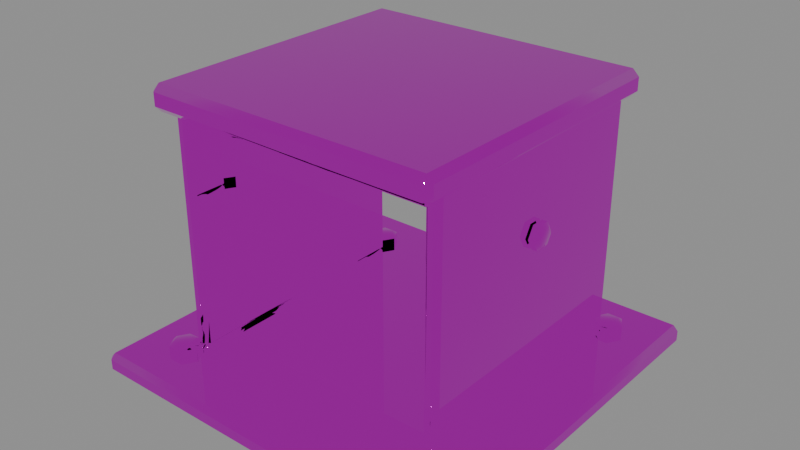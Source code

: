 # Source: post-shoe-bronze.blend  (saved by Blender 5.2.44; exported with 4.5.12 LTS)
import bpy
from mathutils import Matrix  # noqa: F401  (used for matrix-valued properties, if any)

bpy.ops.wm.read_factory_settings(use_empty=True)
scene = bpy.context.scene
scene.name = 'Scene'

# ---- images (referenced by path relative to the original .blend; pixels are not part of the script)
import os
ASSET_DIR = os.environ.get("B2B_ASSET_DIR", "")  # directory of the original .blend (textures are referenced by path, not embedded)
HERE = os.path.dirname(os.path.abspath(__file__))  # packed textures are extracted next to this script under _unpacked/

def load_image(name, relpath, width, height, colorspace="sRGB"):
    """Load a texture the original file referenced (path relative to the .blend, or extracted next to this script)."""
    p = next((c for c in (os.path.join(HERE, relpath), os.path.join(ASSET_DIR, relpath)) if relpath and os.path.exists(c)), "")
    if p:
        img = bpy.data.images.load(p, check_existing=True)
        img.name = name
    else:  # same state as the original file: an image datablock whose file is absent (Cycles renders it pink)
        img = bpy.data.images.new(name, width, height)
        img.source = "FILE"
        img.filepath = "//" + (relpath or name)
    img.colorspace_settings.name = colorspace
    return img
img_trim_places_palette_palette_basecolor = load_image('trim_places_palette_palette_basecolor', 'textures/trim_places_palette_palette_basecolor.png', 1024, 1024, 'sRGB')
img_trim_places_palette_palette_orm = load_image('trim_places_palette_palette_orm', 'textures/trim_places_palette_palette_orm.png', 1024, 1024, 'Non-Color')

# ---- materials (node trees are filled in below, after node groups)
mat_trim___places_palette = bpy.data.materials.new('Trim • places palette')
mat_trim___places_palette.use_backface_culling = True

# ---- material node trees
mat_trim___places_palette.use_nodes = True; mat_trim___places_palette.node_tree.nodes.clear()
_N = mat_trim___places_palette.node_tree.nodes; _L = mat_trim___places_palette.node_tree.links
n0 = _N.new('ShaderNodeBsdfPrincipled'); n0.name = 'Principled BSDF'; n0.location = (-200, 100)
n0.inputs[3].default_value = 1.45
n0.inputs[10].default_value = 0.005
n1 = _N.new('ShaderNodeOutputMaterial'); n1.name = 'Material Output'; n1.location = (200, 100)
n2 = _N.new('ShaderNodeTexImage'); n2.name = 'Image Texture'; n2.location = (-500, 300)
n2.image = img_trim_places_palette_palette_basecolor
n3 = _N.new('ShaderNodeTexImage'); n3.name = 'Image Texture.001'; n3.location = (-700, 0)
n3.image = img_trim_places_palette_palette_orm
n4 = _N.new('ShaderNodeSeparateColor'); n4.name = 'Separate Color'; n4.location = (-400, 0)
_L.new(n0.outputs[0], n1.inputs[0])
_L.new(n2.outputs[0], n0.inputs[0])
_L.new(n3.outputs[0], n4.inputs[0])
_L.new(n4.outputs[1], n0.inputs[2])
_L.new(n4.outputs[2], n0.inputs[1])
n1.is_active_output = True

# ---- meshes
me_post_shoe_bronze_trim___places_palette = bpy.data.meshes.new('post_shoe_bronze_Trim • places palette')
me_post_shoe_bronze_trim___places_palette.from_pydata([(-0.146, -0.146, 0.0), (-0.146, -0.15, 0.004), (-0.15, -0.146, 0.004), (-0.146, -0.15, 0.012), (-0.146, -0.146, 0.016), (-0.15, -0.146, 0.012), (-0.146, 0.146, 0.0), (-0.15, 0.146, 0.004), (-0.146, 0.15, 0.004), (-0.146, 0.146, 0.016), (-0.146, 0.15, 0.012), (-0.15, 0.146, 0.012), (0.146, -0.146, 0.0), (0.15, -0.146, 0.004), (0.146, -0.15, 0.004), (0.146, -0.146, 0.016), (0.146, -0.15, 0.012), (0.15, -0.146, 0.012), (0.146, 0.146, 0.0), (0.146, 0.15, 0.004), (0.15, 0.146, 0.004), (0.146, 0.146, 0.016), (0.15, 0.146, 0.012), (0.146, 0.15, 0.012), (-0.11, -0.11, 0.016), (-0.122, -0.11, 0.016), (-0.116, -0.1204, 0.016), (-0.104, -0.1204, 0.016), (-0.098, -0.11, 0.016), (-0.104, -0.09961, 0.016), (-0.116, -0.09961, 0.016), (-0.122, -0.11, 0.0216), (-0.116, -0.1204, 0.0216), (-0.104, -0.1204, 0.0216), (-0.098, -0.11, 0.0216), (-0.104, -0.09961, 0.0216), (-0.116, -0.09961, 0.0216), (-0.1184, -0.11, 0.024), (-0.1142, -0.1173, 0.024), (-0.1058, -0.1173, 0.024), (-0.1016, -0.11, 0.024), (-0.1058, -0.1027, 0.024), (-0.1142, -0.1027, 0.024), (-0.11, -0.11, 0.024), (0.11, -0.11, 0.016), (0.098, -0.11, 0.016), (0.104, -0.1204, 0.016), (0.116, -0.1204, 0.016), (0.122, -0.11, 0.016), (0.116, -0.09961, 0.016), (0.104, -0.09961, 0.016), (0.098, -0.11, 0.0216), (0.104, -0.1204, 0.0216), (0.116, -0.1204, 0.0216), (0.122, -0.11, 0.0216), (0.116, -0.09961, 0.0216), (0.104, -0.09961, 0.0216), (0.1016, -0.11, 0.024), (0.1058, -0.1173, 0.024), (0.1142, -0.1173, 0.024), (0.1184, -0.11, 0.024), (0.1142, -0.1027, 0.024), (0.1058, -0.1027, 0.024), (0.11, -0.11, 0.024), (-0.11, 0.11, 0.016), (-0.122, 0.11, 0.016), (-0.116, 0.09961, 0.016), (-0.104, 0.09961, 0.016), (-0.098, 0.11, 0.016), (-0.104, 0.1204, 0.016), (-0.116, 0.1204, 0.016), (-0.122, 0.11, 0.0216), (-0.116, 0.09961, 0.0216), (-0.104, 0.09961, 0.0216), (-0.098, 0.11, 0.0216), (-0.104, 0.1204, 0.0216), (-0.116, 0.1204, 0.0216), (-0.1184, 0.11, 0.024), (-0.1142, 0.1027, 0.024), (-0.1058, 0.1027, 0.024), (-0.1016, 0.11, 0.024), (-0.1058, 0.1173, 0.024), (-0.1142, 0.1173, 0.024), (-0.11, 0.11, 0.024), (0.11, 0.11, 0.016), (0.098, 0.11, 0.016), (0.104, 0.09961, 0.016), (0.116, 0.09961, 0.016), (0.122, 0.11, 0.016), (0.116, 0.1204, 0.016), (0.104, 0.1204, 0.016), (0.098, 0.11, 0.0216), (0.104, 0.09961, 0.0216), (0.116, 0.09961, 0.0216), (0.122, 0.11, 0.0216), (0.116, 0.1204, 0.0216), (0.104, 0.1204, 0.0216), (0.1016, 0.11, 0.024), (0.1058, 0.1027, 0.024), (0.1142, 0.1027, 0.024), (0.1184, 0.11, 0.024), (0.1142, 0.1173, 0.024), (0.1058, 0.1173, 0.024), (0.11, 0.11, 0.024), (-0.107, -0.096, 0.015), (-0.107, -0.1, 0.019), (-0.111, -0.096, 0.019), (-0.107, -0.1, 0.201), (-0.107, -0.096, 0.205), (-0.111, -0.096, 0.201), (-0.107, 0.096, 0.015), (-0.111, 0.096, 0.019), (-0.107, 0.1, 0.019), (-0.107, 0.096, 0.205), (-0.107, 0.1, 0.201), (-0.111, 0.096, 0.201), (-0.103, -0.096, 0.015), (-0.099, -0.096, 0.019), (-0.103, -0.1, 0.019), (-0.103, -0.096, 0.205), (-0.103, -0.1, 0.201), (-0.099, -0.096, 0.201), (-0.103, 0.096, 0.015), (-0.103, 0.1, 0.019), (-0.099, 0.096, 0.019), (-0.103, 0.096, 0.205), (-0.099, 0.096, 0.201), (-0.103, 0.1, 0.201), (-0.112, 0.0, 0.14), (-0.112, -0.01, 0.14), (-0.112, -0.005, 0.1487), (-0.112, 0.005, 0.1487), (-0.112, 0.01, 0.14), (-0.112, 0.005, 0.1313), (-0.112, -0.005, 0.1313), (-0.1162, -0.01, 0.14), (-0.1162, -0.005, 0.1487), (-0.1162, 0.005, 0.1487), (-0.1162, 0.01, 0.14), (-0.1162, 0.005, 0.1313), (-0.1162, -0.005, 0.1313), (-0.118, -0.007, 0.14), (-0.118, -0.0035, 0.1461), (-0.118, 0.0035, 0.1461), (-0.118, 0.007, 0.14), (-0.118, 0.0035, 0.1339), (-0.118, -0.0035, 0.1339), (-0.118, 0.0, 0.14), (0.103, -0.096, 0.015), (0.103, -0.1, 0.019), (0.099, -0.096, 0.019), (0.103, -0.1, 0.201), (0.103, -0.096, 0.205), (0.099, -0.096, 0.201), (0.103, 0.096, 0.015), (0.099, 0.096, 0.019), (0.103, 0.1, 0.019), (0.103, 0.096, 0.205), (0.103, 0.1, 0.201), (0.099, 0.096, 0.201), (0.107, -0.096, 0.015), (0.111, -0.096, 0.019), (0.107, -0.1, 0.019), (0.107, -0.096, 0.205), (0.107, -0.1, 0.201), (0.111, -0.096, 0.201), (0.107, 0.096, 0.015), (0.107, 0.1, 0.019), (0.111, 0.096, 0.019), (0.107, 0.096, 0.205), (0.111, 0.096, 0.201), (0.107, 0.1, 0.201), (0.112, 0.0, 0.14), (0.112, 0.01, 0.14), (0.112, 0.005, 0.1487), (0.112, -0.005, 0.1487), (0.112, -0.01, 0.14), (0.112, -0.005, 0.1313), (0.112, 0.005, 0.1313), (0.1162, 0.01, 0.14), (0.1162, 0.005, 0.1487), (0.1162, -0.005, 0.1487), (0.1162, -0.01, 0.14), (0.1162, -0.005, 0.1313), (0.1162, 0.005, 0.1313), (0.118, 0.007, 0.14), (0.118, 0.0035, 0.1461), (0.118, -0.0035, 0.1461), (0.118, -0.007, 0.14), (0.118, -0.0035, 0.1339), (0.118, 0.0035, 0.1339), (0.118, 0.0, 0.14), (-0.11, -0.11, 0.2), (-0.11, -0.115, 0.205), (-0.115, -0.11, 0.205), (-0.11, -0.115, 0.215), (-0.11, -0.11, 0.22), (-0.115, -0.11, 0.215), (-0.11, 0.11, 0.2), (-0.115, 0.11, 0.205), (-0.11, 0.115, 0.205), (-0.11, 0.11, 0.22), (-0.11, 0.115, 0.215), (-0.115, 0.11, 0.215), (0.11, -0.11, 0.2), (0.115, -0.11, 0.205), (0.11, -0.115, 0.205), (0.11, -0.11, 0.22), (0.11, -0.115, 0.215), (0.115, -0.11, 0.215), (0.11, 0.11, 0.2), (0.11, 0.115, 0.205), (0.115, 0.11, 0.205), (0.11, 0.11, 0.22), (0.115, 0.11, 0.215), (0.11, 0.115, 0.215)], [], [(0, 1, 2), (3, 4, 5), (6, 7, 8), (9, 10, 11), (12, 13, 14), (15, 16, 17), (18, 19, 20), (21, 22, 23), (6, 2, 7), (1, 5, 2), (4, 11, 5), (10, 7, 11), (18, 8, 19), (9, 23, 10), (22, 19, 23), (12, 20, 13), (21, 17, 22), (16, 13, 17), (0, 14, 1), (15, 3, 16), (6, 12, 0), (2, 11, 7), (14, 3, 1), (21, 4, 15), (8, 23, 19), (20, 17, 13), (24, 26, 25), (24, 27, 26), (24, 28, 27), (24, 29, 28), (24, 30, 29), (24, 25, 30), (25, 32, 31), (26, 33, 32), (27, 34, 33), (28, 35, 34), (29, 36, 35), (30, 31, 36), (31, 38, 37), (32, 39, 38), (33, 40, 39), (34, 41, 40), (35, 42, 41), (36, 37, 42), (37, 38, 43), (38, 39, 43), (39, 40, 43), (40, 41, 43), (41, 42, 43), (42, 37, 43), (44, 46, 45), (44, 47, 46), (44, 48, 47), (44, 49, 48), (44, 50, 49), (44, 45, 50), (45, 52, 51), (46, 53, 52), (47, 54, 53), (48, 55, 54), (49, 56, 55), (50, 51, 56), (51, 58, 57), (52, 59, 58), (53, 60, 59), (54, 61, 60), (55, 62, 61), (56, 57, 62), (57, 58, 63), (58, 59, 63), (59, 60, 63), (60, 61, 63), (61, 62, 63), (62, 57, 63), (64, 66, 65), (64, 67, 66), (64, 68, 67), (64, 69, 68), (64, 70, 69), (64, 65, 70), (65, 72, 71), (66, 73, 72), (67, 74, 73), (68, 75, 74), (69, 76, 75), (70, 71, 76), (71, 78, 77), (72, 79, 78), (73, 80, 79), (74, 81, 80), (75, 82, 81), (76, 77, 82), (77, 78, 83), (78, 79, 83), (79, 80, 83), (80, 81, 83), (81, 82, 83), (82, 77, 83), (84, 86, 85), (84, 87, 86), (84, 88, 87), (84, 89, 88), (84, 90, 89), (84, 85, 90), (85, 92, 91), (86, 93, 92), (87, 94, 93), (88, 95, 94), (89, 96, 95), (90, 91, 96), (91, 98, 97), (92, 99, 98), (93, 100, 99), (94, 101, 100), (95, 102, 101), (96, 97, 102), (97, 98, 103), (98, 99, 103), (99, 100, 103), (100, 101, 103), (101, 102, 103), (102, 97, 103), (104, 105, 106), (107, 108, 109), (110, 111, 112), (113, 114, 115), (116, 117, 118), (119, 120, 121), (122, 123, 124), (125, 126, 127), (110, 106, 111), (105, 109, 106), (108, 115, 109), (114, 111, 115), (122, 112, 123), (113, 127, 114), (126, 123, 127), (116, 124, 117), (125, 121, 126), (120, 117, 121), (104, 118, 105), (119, 107, 120), (110, 116, 104), (106, 115, 111), (118, 107, 105), (125, 108, 119), (112, 127, 123), (124, 121, 117), (128, 130, 129), (128, 131, 130), (128, 132, 131), (128, 133, 132), (128, 134, 133), (128, 129, 134), (129, 136, 135), (130, 137, 136), (131, 138, 137), (132, 139, 138), (133, 140, 139), (134, 135, 140), (135, 142, 141), (136, 143, 142), (137, 144, 143), (138, 145, 144), (139, 146, 145), (140, 141, 146), (141, 142, 147), (142, 143, 147), (143, 144, 147), (144, 145, 147), (145, 146, 147), (146, 141, 147), (148, 149, 150), (151, 152, 153), (154, 155, 156), (157, 158, 159), (160, 161, 162), (163, 164, 165), (166, 167, 168), (169, 170, 171), (154, 150, 155), (149, 153, 150), (152, 159, 153), (158, 155, 159), (166, 156, 167), (157, 171, 158), (170, 167, 171), (160, 168, 161), (169, 165, 170), (164, 161, 165), (148, 162, 149), (163, 151, 164), (154, 160, 148), (150, 159, 155), (162, 151, 149), (169, 152, 163), (156, 171, 167), (168, 165, 161), (172, 174, 173), (172, 175, 174), (172, 176, 175), (172, 177, 176), (172, 178, 177), (172, 173, 178), (173, 180, 179), (174, 181, 180), (175, 182, 181), (176, 183, 182), (177, 184, 183), (178, 179, 184), (179, 186, 185), (180, 187, 186), (181, 188, 187), (182, 189, 188), (183, 190, 189), (184, 185, 190), (185, 186, 191), (186, 187, 191), (187, 188, 191), (188, 189, 191), (189, 190, 191), (190, 185, 191), (192, 193, 194), (195, 196, 197), (198, 199, 200), (201, 202, 203), (204, 205, 206), (207, 208, 209), (210, 211, 212), (213, 214, 215), (198, 194, 199), (193, 197, 194), (196, 203, 197), (202, 199, 203), (210, 200, 211), (201, 215, 202), (214, 211, 215), (204, 212, 205), (213, 209, 214), (208, 205, 209), (192, 206, 193), (207, 195, 208), (198, 204, 192), (194, 203, 199), (206, 195, 193), (213, 196, 207), (200, 215, 211), (212, 209, 205), (6, 0, 2), (1, 3, 5), (4, 9, 11), (10, 8, 7), (18, 6, 8), (9, 21, 23), (22, 20, 19), (12, 18, 20), (21, 15, 17), (16, 14, 13), (0, 12, 14), (15, 4, 3), (6, 18, 12), (2, 5, 11), (14, 16, 3), (21, 9, 4), (8, 10, 23), (20, 22, 17), (25, 26, 32), (26, 27, 33), (27, 28, 34), (28, 29, 35), (29, 30, 36), (30, 25, 31), (31, 32, 38), (32, 33, 39), (33, 34, 40), (34, 35, 41), (35, 36, 42), (36, 31, 37), (45, 46, 52), (46, 47, 53), (47, 48, 54), (48, 49, 55), (49, 50, 56), (50, 45, 51), (51, 52, 58), (52, 53, 59), (53, 54, 60), (54, 55, 61), (55, 56, 62), (56, 51, 57), (65, 66, 72), (66, 67, 73), (67, 68, 74), (68, 69, 75), (69, 70, 76), (70, 65, 71), (71, 72, 78), (72, 73, 79), (73, 74, 80), (74, 75, 81), (75, 76, 82), (76, 71, 77), (85, 86, 92), (86, 87, 93), (87, 88, 94), (88, 89, 95), (89, 90, 96), (90, 85, 91), (91, 92, 98), (92, 93, 99), (93, 94, 100), (94, 95, 101), (95, 96, 102), (96, 91, 97), (110, 104, 106), (105, 107, 109), (108, 113, 115), (114, 112, 111), (122, 110, 112), (113, 125, 127), (126, 124, 123), (116, 122, 124), (125, 119, 121), (120, 118, 117), (104, 116, 118), (119, 108, 107), (110, 122, 116), (106, 109, 115), (118, 120, 107), (125, 113, 108), (112, 114, 127), (124, 126, 121), (129, 130, 136), (130, 131, 137), (131, 132, 138), (132, 133, 139), (133, 134, 140), (134, 129, 135), (135, 136, 142), (136, 137, 143), (137, 138, 144), (138, 139, 145), (139, 140, 146), (140, 135, 141), (154, 148, 150), (149, 151, 153), (152, 157, 159), (158, 156, 155), (166, 154, 156), (157, 169, 171), (170, 168, 167), (160, 166, 168), (169, 163, 165), (164, 162, 161), (148, 160, 162), (163, 152, 151), (154, 166, 160), (150, 153, 159), (162, 164, 151), (169, 157, 152), (156, 158, 171), (168, 170, 165), (173, 174, 180), (174, 175, 181), (175, 176, 182), (176, 177, 183), (177, 178, 184), (178, 173, 179), (179, 180, 186), (180, 181, 187), (181, 182, 188), (182, 183, 189), (183, 184, 190), (184, 179, 185), (198, 192, 194), (193, 195, 197), (196, 201, 203), (202, 200, 199), (210, 198, 200), (201, 213, 215), (214, 212, 211), (204, 210, 212), (213, 207, 209), (208, 206, 205), (192, 204, 206), (207, 196, 195), (198, 210, 204), (194, 197, 203), (206, 208, 195), (213, 201, 196), (200, 202, 215), (212, 214, 209)])
me_post_shoe_bronze_trim___places_palette.polygons.foreach_set('use_smooth', [True] * 392)
_k = set([(0, 6), (0, 12), (1, 3), (1, 14), (2, 5), (2, 7), (3, 16), (4, 9), (4, 15), (5, 11), (6, 18), (7, 11), (8, 10), (8, 19), (9, 21), (10, 23), (12, 18), (13, 17), (13, 20), (14, 16), (15, 21), (17, 22), (19, 23), (20, 22), (25, 26), (25, 30), (25, 31), (26, 27), (26, 32), (27, 28), (27, 33), (28, 29), (28, 34), (29, 30), (29, 35), (30, 36), (31, 32), (31, 36), (32, 33), (33, 34), (34, 35), (35, 36), (45, 46), (45, 50), (45, 51), (46, 47), (46, 52), (47, 48), (47, 53), (48, 49), (48, 54), (49, 50), (49, 55), (50, 56), (51, 52), (51, 56), (52, 53), (53, 54), (54, 55), (55, 56), (65, 66), (65, 70), (65, 71), (66, 67), (66, 72), (67, 68), (67, 73), (68, 69), (68, 74), (69, 70), (69, 75), (70, 76), (71, 72), (71, 76), (72, 73), (73, 74), (74, 75), (75, 76), (85, 86), (85, 90), (85, 91), (86, 87), (86, 92), (87, 88), (87, 93), (88, 89), (88, 94), (89, 90), (89, 95), (90, 96), (91, 92), (91, 96), (92, 93), (93, 94), (94, 95), (95, 96), (104, 110), (104, 116), (105, 107), (105, 118), (106, 109), (106, 111), (107, 120), (108, 113), (108, 119), (109, 115), (110, 122), (111, 115), (112, 114), (112, 123), (113, 125), (114, 127), (116, 122), (117, 121), (117, 124), (118, 120), (119, 125), (121, 126), (123, 127), (124, 126), (129, 130), (129, 134), (129, 135), (130, 131), (130, 136), (131, 132), (131, 137), (132, 133), (132, 138), (133, 134), (133, 139), (134, 140), (135, 136), (135, 140), (136, 137), (137, 138), (138, 139), (139, 140), (148, 154), (148, 160), (149, 151), (149, 162), (150, 153), (150, 155), (151, 164), (152, 157), (152, 163), (153, 159), (154, 166), (155, 159), (156, 158), (156, 167), (157, 169), (158, 171), (160, 166), (161, 165), (161, 168), (162, 164), (163, 169), (165, 170), (167, 171), (168, 170), (173, 174), (173, 178), (173, 179), (174, 175), (174, 180), (175, 176), (175, 181), (176, 177), (176, 182), (177, 178), (177, 183), (178, 184), (179, 180), (179, 184), (180, 181), (181, 182), (182, 183), (183, 184), (192, 198), (192, 204), (193, 195), (193, 206), (194, 197), (194, 199), (195, 208), (196, 201), (196, 207), (197, 203), (198, 210), (199, 203), (200, 202), (200, 211), (201, 213), (202, 215), (204, 210), (205, 209), (205, 212), (206, 208), (207, 213), (209, 214), (211, 215), (212, 214)])
me_post_shoe_bronze_trim___places_palette.attributes.new('sharp_edge', 'BOOLEAN', 'EDGE').data.foreach_set('value', [ (min(e.vertices), max(e.vertices)) in _k for e in me_post_shoe_bronze_trim___places_palette.edges])
_uv = me_post_shoe_bronze_trim___places_palette.uv_layers.new(name='Float2')
_uv.uv.foreach_set('vector', [0.25, 0.08333, 0.25, 0.08333, 0.25, 0.08333, 0.25, 0.08333, 0.25, 0.08333, 0.25, 0.08333, 0.25, 0.08333, 0.25, 0.08333, 0.25, 0.08333, 0.25, 0.08333, 0.25, 0.08333, 0.25, 0.08333, 0.25, 0.08333, 0.25, 0.08333, 0.25, 0.08333, 0.25, 0.08333, 0.25, 0.08333, 0.25, 0.08333, 0.25, 0.08333, 0.25, 0.08333, 0.25, 0.08333, 0.25, 0.08333, 0.25, 0.08333, 0.25, 0.08333, 0.25, 0.08333, 0.25, 0.08333, 0.25, 0.08333, 0.25, 0.08333, 0.25, 0.08333, 0.25, 0.08333, 0.25, 0.08333, 0.25, 0.08333, 0.25, 0.08333, 0.25, 0.08333, 0.25, 0.08333, 0.25, 0.08333, 0.25, 0.08333, 0.25, 0.08333, 0.25, 0.08333, 0.25, 0.08333, 0.25, 0.08333, 0.25, 0.08333, 0.25, 0.08333, 0.25, 0.08333, 0.25, 0.08333, 0.25, 0.08333, 0.25, 0.08333, 0.25, 0.08333, 0.25, 0.08333, 0.25, 0.08333, 0.25, 0.08333, 0.25, 0.08333, 0.25, 0.08333, 0.25, 0.08333, 0.25, 0.08333, 0.25, 0.08333, 0.25, 0.08333, 0.25, 0.08333, 0.25, 0.08333, 0.25, 0.08333, 0.25, 0.08333, 0.25, 0.08333, 0.25, 0.08333, 0.25, 0.08333, 0.25, 0.08333, 0.25, 0.08333, 0.25, 0.08333, 0.25, 0.08333, 0.25, 0.08333, 0.25, 0.08333, 0.25, 0.08333, 0.25, 0.08333, 0.25, 0.08333, 0.25, 0.08333, 0.25, 0.08333, 0.25, 0.08333, 0.25, 0.08333, 0.25, 0.08333, 0.25, 0.08333, 0.25, 0.08333, 0.25, 0.08333, 0.25, 0.08333, 0.25, 0.08333, 0.25, 0.08333, 0.25, 0.08333, 0.25, 0.08333, 0.25, 0.08333, 0.25, 0.08333, 0.25, 0.08333, 0.25, 0.08333, 0.25, 0.08333, 0.25, 0.08333, 0.25, 0.08333, 0.25, 0.08333, 0.25, 0.08333, 0.25, 0.08333, 0.25, 0.08333, 0.25, 0.08333, 0.25, 0.08333, 0.25, 0.08333, 0.25, 0.08333, 0.25, 0.08333, 0.25, 0.08333, 0.25, 0.08333, 0.25, 0.08333, 0.25, 0.08333, 0.25, 0.08333, 0.25, 0.08333, 0.25, 0.08333, 0.25, 0.08333, 0.25, 0.08333, 0.25, 0.08333, 0.25, 0.08333, 0.25, 0.08333, 0.25, 0.08333, 0.25, 0.08333, 0.25, 0.08333, 0.25, 0.08333, 0.25, 0.08333, 0.25, 0.08333, 0.25, 0.08333, 0.25, 0.08333, 0.25, 0.08333, 0.25, 0.08333, 0.25, 0.08333, 0.25, 0.08333, 0.25, 0.08333, 0.25, 0.08333, 0.25, 0.08333, 0.25, 0.08333, 0.25, 0.08333, 0.25, 0.08333, 0.25, 0.08333, 0.25, 0.08333, 0.25, 0.08333, 0.25, 0.08333, 0.25, 0.08333, 0.25, 0.08333, 0.25, 0.08333, 0.25, 0.08333, 0.25, 0.08333, 0.25, 0.08333, 0.25, 0.08333, 0.25, 0.08333, 0.25, 0.08333, 0.25, 0.08333, 0.25, 0.08333, 0.25, 0.08333, 0.25, 0.08333, 0.25, 0.08333, 0.25, 0.08333, 0.25, 0.08333, 0.25, 0.08333, 0.25, 0.08333, 0.25, 0.08333, 0.25, 0.08333, 0.25, 0.08333, 0.25, 0.08333, 0.25, 0.08333, 0.25, 0.08333, 0.25, 0.08333, 0.25, 0.08333, 0.25, 0.08333, 0.25, 0.08333, 0.25, 0.08333, 0.25, 0.08333, 0.25, 0.08333, 0.25, 0.08333, 0.25, 0.08333, 0.25, 0.08333, 0.25, 0.08333, 0.25, 0.08333, 0.25, 0.08333, 0.25, 0.08333, 0.25, 0.08333, 0.25, 0.08333, 0.25, 0.08333, 0.25, 0.08333, 0.25, 0.08333, 0.25, 0.08333, 0.25, 0.08333, 0.25, 0.08333, 0.25, 0.08333, 0.25, 0.08333, 0.25, 0.08333, 0.25, 0.08333, 0.25, 0.08333, 0.25, 0.08333, 0.25, 0.08333, 0.25, 0.08333, 0.25, 0.08333, 0.25, 0.08333, 0.25, 0.08333, 0.25, 0.08333, 0.25, 0.08333, 0.25, 0.08333, 0.25, 0.08333, 0.25, 0.08333, 0.25, 0.08333, 0.25, 0.08333, 0.25, 0.08333, 0.25, 0.08333, 0.25, 0.08333, 0.25, 0.08333, 0.25, 0.08333, 0.25, 0.08333, 0.25, 0.08333, 0.25, 0.08333, 0.25, 0.08333, 0.25, 0.08333, 0.25, 0.08333, 0.25, 0.08333, 0.25, 0.08333, 0.25, 0.08333, 0.25, 0.08333, 0.25, 0.08333, 0.25, 0.08333, 0.25, 0.08333, 0.25, 0.08333, 0.25, 0.08333, 0.25, 0.08333, 0.25, 0.08333, 0.25, 0.08333, 0.25, 0.08333, 0.25, 0.08333, 0.25, 0.08333, 0.25, 0.08333, 0.25, 0.08333, 0.25, 0.08333, 0.25, 0.08333, 0.25, 0.08333, 0.25, 0.08333, 0.25, 0.08333, 0.25, 0.08333, 0.25, 0.08333, 0.25, 0.08333, 0.25, 0.08333, 0.25, 0.08333, 0.25, 0.08333, 0.25, 0.08333, 0.25, 0.08333, 0.25, 0.08333, 0.25, 0.08333, 0.25, 0.08333, 0.25, 0.08333, 0.25, 0.08333, 0.25, 0.08333, 0.25, 0.08333, 0.25, 0.08333, 0.25, 0.08333, 0.25, 0.08333, 0.25, 0.08333, 0.25, 0.08333, 0.25, 0.08333, 0.25, 0.08333, 0.25, 0.08333, 0.25, 0.08333, 0.25, 0.08333, 0.25, 0.08333, 0.25, 0.08333, 0.25, 0.08333, 0.25, 0.08333, 0.25, 0.08333, 0.25, 0.08333, 0.25, 0.08333, 0.25, 0.08333, 0.25, 0.08333, 0.25, 0.08333, 0.25, 0.08333, 0.25, 0.08333, 0.25, 0.08333, 0.25, 0.08333, 0.25, 0.08333, 0.25, 0.08333, 0.25, 0.08333, 0.25, 0.08333, 0.25, 0.08333, 0.25, 0.08333, 0.25, 0.08333, 0.25, 0.08333, 0.25, 0.08333, 0.25, 0.08333, 0.25, 0.08333, 0.25, 0.08333, 0.25, 0.08333, 0.25, 0.08333, 0.25, 0.08333, 0.25, 0.08333, 0.25, 0.08333, 0.25, 0.08333, 0.25, 0.08333, 0.25, 0.08333, 0.25, 0.08333, 0.25, 0.08333, 0.25, 0.08333, 0.25, 0.08333, 0.25, 0.08333, 0.25, 0.08333, 0.25, 0.08333, 0.25, 0.08333, 0.25, 0.08333, 0.25, 0.08333, 0.25, 0.08333, 0.25, 0.08333, 0.25, 0.08333, 0.25, 0.08333, 0.25, 0.08333, 0.25, 0.08333, 0.25, 0.08333, 0.25, 0.08333, 0.25, 0.08333, 0.25, 0.08333, 0.25, 0.08333, 0.25, 0.08333, 0.25, 0.08333, 0.25, 0.08333, 0.25, 0.08333, 0.25, 0.08333, 0.25, 0.08333, 0.25, 0.08333, 0.25, 0.08333, 0.25, 0.08333, 0.25, 0.08333, 0.25, 0.08333, 0.25, 0.08333, 0.25, 0.08333, 0.25, 0.08333, 0.25, 0.08333, 0.25, 0.08333, 0.25, 0.08333, 0.25, 0.08333, 0.25, 0.08333, 0.25, 0.08333, 0.25, 0.08333, 0.25, 0.08333, 0.25, 0.08333, 0.25, 0.08333, 0.25, 0.08333, 0.25, 0.08333, 0.25, 0.08333, 0.25, 0.08333, 0.25, 0.08333, 0.25, 0.08333, 0.25, 0.08333, 0.25, 0.08333, 0.25, 0.08333, 0.25, 0.08333, 0.25, 0.08333, 0.25, 0.08333, 0.25, 0.08333, 0.25, 0.08333, 0.25, 0.08333, 0.25, 0.08333, 0.25, 0.08333, 0.25, 0.08333, 0.25, 0.08333, 0.25, 0.08333, 0.25, 0.08333, 0.25, 0.08333, 0.25, 0.08333, 0.25, 0.08333, 0.25, 0.08333, 0.25, 0.08333, 0.25, 0.08333, 0.25, 0.08333, 0.25, 0.08333, 0.25, 0.08333, 0.25, 0.08333, 0.25, 0.08333, 0.25, 0.08333, 0.25, 0.08333, 0.25, 0.08333, 0.25, 0.08333, 0.25, 0.08333, 0.25, 0.08333, 0.25, 0.08333, 0.25, 0.08333, 0.25, 0.08333, 0.25, 0.08333, 0.25, 0.08333, 0.25, 0.08333, 0.25, 0.08333, 0.25, 0.08333, 0.25, 0.08333, 0.25, 0.08333, 0.25, 0.08333, 0.25, 0.08333, 0.25, 0.08333, 0.25, 0.08333, 0.25, 0.08333, 0.25, 0.08333, 0.25, 0.08333, 0.25, 0.08333, 0.25, 0.08333, 0.25, 0.08333, 0.25, 0.08333, 0.25, 0.08333, 0.25, 0.08333, 0.25, 0.08333, 0.25, 0.08333, 0.25, 0.08333, 0.25, 0.08333, 0.25, 0.08333, 0.25, 0.08333, 0.25, 0.08333, 0.25, 0.08333, 0.25, 0.08333, 0.25, 0.08333, 0.25, 0.08333, 0.25, 0.08333, 0.25, 0.08333, 0.25, 0.08333, 0.25, 0.08333, 0.25, 0.08333, 0.25, 0.08333, 0.25, 0.08333, 0.25, 0.08333, 0.25, 0.08333, 0.25, 0.08333, 0.25, 0.08333, 0.25, 0.08333, 0.25, 0.08333, 0.25, 0.08333, 0.25, 0.08333, 0.25, 0.08333, 0.25, 0.08333, 0.25, 0.08333, 0.25, 0.08333, 0.25, 0.08333, 0.25, 0.08333, 0.25, 0.08333, 0.25, 0.08333, 0.25, 0.08333, 0.25, 0.08333, 0.25, 0.08333, 0.25, 0.08333, 0.25, 0.08333, 0.25, 0.08333, 0.25, 0.08333, 0.25, 0.08333, 0.25, 0.08333, 0.25, 0.08333, 0.25, 0.08333, 0.25, 0.08333, 0.25, 0.08333, 0.25, 0.08333, 0.25, 0.08333, 0.25, 0.08333, 0.25, 0.08333, 0.25, 0.08333, 0.25, 0.08333, 0.25, 0.08333, 0.25, 0.08333, 0.25, 0.08333, 0.25, 0.08333, 0.25, 0.08333, 0.25, 0.08333, 0.25, 0.08333, 0.25, 0.08333, 0.25, 0.08333, 0.25, 0.08333, 0.25, 0.08333, 0.25, 0.08333, 0.25, 0.08333, 0.25, 0.08333, 0.25, 0.08333, 0.25, 0.08333, 0.25, 0.08333, 0.25, 0.08333, 0.25, 0.08333, 0.25, 0.08333, 0.25, 0.08333, 0.25, 0.08333, 0.25, 0.08333, 0.25, 0.08333, 0.25, 0.08333, 0.25, 0.08333, 0.25, 0.08333, 0.25, 0.08333, 0.25, 0.08333, 0.25, 0.08333, 0.25, 0.08333, 0.25, 0.08333, 0.25, 0.08333, 0.25, 0.08333, 0.25, 0.08333, 0.25, 0.08333, 0.25, 0.08333, 0.25, 0.08333, 0.25, 0.08333, 0.25, 0.08333, 0.25, 0.08333, 0.25, 0.08333, 0.25, 0.08333, 0.25, 0.08333, 0.25, 0.08333, 0.25, 0.08333, 0.25, 0.08333, 0.25, 0.08333, 0.25, 0.08333, 0.25, 0.08333, 0.25, 0.08333, 0.25, 0.08333, 0.25, 0.08333, 0.25, 0.08333, 0.25, 0.08333, 0.25, 0.08333, 0.25, 0.08333, 0.25, 0.08333, 0.25, 0.08333, 0.25, 0.08333, 0.25, 0.08333, 0.25, 0.08333, 0.25, 0.08333, 0.25, 0.08333, 0.25, 0.08333, 0.25, 0.08333, 0.25, 0.08333, 0.25, 0.08333, 0.25, 0.08333, 0.25, 0.08333, 0.25, 0.08333, 0.25, 0.08333, 0.25, 0.08333, 0.25, 0.08333, 0.25, 0.08333, 0.25, 0.08333, 0.25, 0.08333, 0.25, 0.08333, 0.25, 0.08333, 0.25, 0.08333, 0.25, 0.08333, 0.25, 0.08333, 0.25, 0.08333, 0.25, 0.08333, 0.25, 0.08333, 0.25, 0.08333, 0.25, 0.08333, 0.25, 0.08333, 0.25, 0.08333, 0.25, 0.08333, 0.25, 0.08333, 0.25, 0.08333, 0.25, 0.08333, 0.25, 0.08333, 0.25, 0.08333, 0.25, 0.08333, 0.25, 0.08333, 0.25, 0.08333, 0.25, 0.08333, 0.25, 0.08333, 0.25, 0.08333, 0.25, 0.08333, 0.25, 0.08333, 0.25, 0.08333, 0.25, 0.08333, 0.25, 0.08333, 0.25, 0.08333, 0.25, 0.08333, 0.25, 0.08333, 0.25, 0.08333, 0.25, 0.08333, 0.25, 0.08333, 0.25, 0.08333, 0.25, 0.08333, 0.25, 0.08333, 0.25, 0.08333, 0.25, 0.08333, 0.25, 0.08333, 0.25, 0.08333, 0.25, 0.08333, 0.25, 0.08333, 0.25, 0.08333, 0.25, 0.08333, 0.25, 0.08333, 0.25, 0.08333, 0.25, 0.08333, 0.25, 0.08333, 0.25, 0.08333, 0.25, 0.08333, 0.25, 0.08333, 0.25, 0.08333, 0.25, 0.08333, 0.25, 0.08333, 0.25, 0.08333, 0.25, 0.08333, 0.25, 0.08333, 0.25, 0.08333, 0.25, 0.08333, 0.25, 0.08333, 0.25, 0.08333, 0.25, 0.08333, 0.25, 0.08333, 0.25, 0.08333, 0.25, 0.08333, 0.25, 0.08333, 0.25, 0.08333, 0.25, 0.08333, 0.25, 0.08333, 0.25, 0.08333, 0.25, 0.08333, 0.25, 0.08333, 0.25, 0.08333, 0.25, 0.08333, 0.25, 0.08333, 0.25, 0.08333, 0.25, 0.08333, 0.25, 0.08333, 0.25, 0.08333, 0.25, 0.08333, 0.25, 0.08333, 0.25, 0.08333, 0.25, 0.08333, 0.25, 0.08333, 0.25, 0.08333, 0.25, 0.08333, 0.25, 0.08333, 0.25, 0.08333, 0.25, 0.08333, 0.25, 0.08333, 0.25, 0.08333, 0.25, 0.08333, 0.25, 0.08333, 0.25, 0.08333, 0.25, 0.08333, 0.25, 0.08333, 0.25, 0.08333, 0.25, 0.08333, 0.25, 0.08333, 0.25, 0.08333, 0.25, 0.08333, 0.25, 0.08333, 0.25, 0.08333, 0.25, 0.08333, 0.25, 0.08333, 0.25, 0.08333, 0.25, 0.08333, 0.25, 0.08333, 0.25, 0.08333, 0.25, 0.08333, 0.25, 0.08333, 0.25, 0.08333, 0.25, 0.08333, 0.25, 0.08333, 0.25, 0.08333, 0.25, 0.08333, 0.25, 0.08333, 0.25, 0.08333, 0.25, 0.08333, 0.25, 0.08333, 0.25, 0.08333, 0.25, 0.08333, 0.25, 0.08333, 0.25, 0.08333, 0.25, 0.08333, 0.25, 0.08333, 0.25, 0.08333, 0.25, 0.08333, 0.25, 0.08333, 0.25, 0.08333, 0.25, 0.08333, 0.25, 0.08333, 0.25, 0.08333, 0.25, 0.08333, 0.25, 0.08333, 0.25, 0.08333, 0.25, 0.08333, 0.25, 0.08333, 0.25, 0.08333, 0.25, 0.08333, 0.25, 0.08333, 0.25, 0.08333, 0.25, 0.08333, 0.25, 0.08333, 0.25, 0.08333, 0.25, 0.08333, 0.25, 0.08333, 0.25, 0.08333, 0.25, 0.08333, 0.25, 0.08333, 0.25, 0.08333, 0.25, 0.08333, 0.25, 0.08333, 0.25, 0.08333, 0.25, 0.08333, 0.25, 0.08333, 0.25, 0.08333, 0.25, 0.08333, 0.25, 0.08333, 0.25, 0.08333, 0.25, 0.08333, 0.25, 0.08333, 0.25, 0.08333, 0.25, 0.08333, 0.25, 0.08333, 0.25, 0.08333, 0.25, 0.08333, 0.25, 0.08333, 0.25, 0.08333, 0.25, 0.08333, 0.25, 0.08333, 0.25, 0.08333, 0.25, 0.08333, 0.25, 0.08333, 0.25, 0.08333, 0.25, 0.08333, 0.25, 0.08333, 0.25, 0.08333, 0.25, 0.08333, 0.25, 0.08333, 0.25, 0.08333, 0.25, 0.08333, 0.25, 0.08333, 0.25, 0.08333, 0.25, 0.08333, 0.25, 0.08333, 0.25, 0.08333, 0.25, 0.08333, 0.25, 0.08333, 0.25, 0.08333, 0.25, 0.08333, 0.25, 0.08333, 0.25, 0.08333, 0.25, 0.08333, 0.25, 0.08333, 0.25, 0.08333, 0.25, 0.08333, 0.25, 0.08333, 0.25, 0.08333, 0.25, 0.08333, 0.25, 0.08333, 0.25, 0.08333, 0.25, 0.08333, 0.25, 0.08333, 0.25, 0.08333, 0.25, 0.08333, 0.25, 0.08333, 0.25, 0.08333, 0.25, 0.08333, 0.25, 0.08333, 0.25, 0.08333, 0.25, 0.08333, 0.25, 0.08333, 0.25, 0.08333, 0.25, 0.08333, 0.25, 0.08333, 0.25, 0.08333, 0.25, 0.08333, 0.25, 0.08333, 0.25, 0.08333, 0.25, 0.08333, 0.25, 0.08333, 0.25, 0.08333, 0.25, 0.08333, 0.25, 0.08333, 0.25, 0.08333, 0.25, 0.08333, 0.25, 0.08333, 0.25, 0.08333, 0.25, 0.08333, 0.25, 0.08333, 0.25, 0.08333, 0.25, 0.08333, 0.25, 0.08333, 0.25, 0.08333, 0.25, 0.08333, 0.25, 0.08333, 0.25, 0.08333, 0.25, 0.08333, 0.25, 0.08333, 0.25, 0.08333, 0.25, 0.08333, 0.25, 0.08333, 0.25, 0.08333, 0.25, 0.08333, 0.25, 0.08333, 0.25, 0.08333, 0.25, 0.08333, 0.25, 0.08333, 0.25, 0.08333, 0.25, 0.08333, 0.25, 0.08333, 0.25, 0.08333, 0.25, 0.08333, 0.25, 0.08333, 0.25, 0.08333, 0.25, 0.08333, 0.25, 0.08333, 0.25, 0.08333, 0.25, 0.08333, 0.25, 0.08333, 0.25, 0.08333, 0.25, 0.08333, 0.25, 0.08333, 0.25, 0.08333, 0.25, 0.08333, 0.25, 0.08333, 0.25, 0.08333, 0.25, 0.08333, 0.25, 0.08333, 0.25, 0.08333, 0.25, 0.08333, 0.25, 0.08333, 0.25, 0.08333, 0.25, 0.08333, 0.25, 0.08333, 0.25, 0.08333, 0.25, 0.08333, 0.25, 0.08333, 0.25, 0.08333, 0.25, 0.08333, 0.25, 0.08333, 0.25, 0.08333, 0.25, 0.08333, 0.25, 0.08333, 0.25, 0.08333, 0.25, 0.08333, 0.25, 0.08333, 0.25, 0.08333, 0.25, 0.08333, 0.25, 0.08333, 0.25, 0.08333, 0.25, 0.08333, 0.25, 0.08333, 0.25, 0.08333, 0.25, 0.08333, 0.25, 0.08333, 0.25, 0.08333, 0.25, 0.08333, 0.25, 0.08333, 0.25, 0.08333, 0.25, 0.08333, 0.25, 0.08333, 0.25, 0.08333, 0.25, 0.08333, 0.25, 0.08333, 0.25, 0.08333, 0.25, 0.08333, 0.25, 0.08333, 0.25, 0.08333, 0.25, 0.08333, 0.25, 0.08333, 0.25, 0.08333, 0.25, 0.08333, 0.25, 0.08333, 0.25, 0.08333, 0.25, 0.08333, 0.25, 0.08333, 0.25, 0.08333, 0.25, 0.08333, 0.25, 0.08333, 0.25, 0.08333, 0.25, 0.08333, 0.25, 0.08333, 0.25, 0.08333, 0.25, 0.08333, 0.25, 0.08333, 0.25, 0.08333, 0.25, 0.08333, 0.25, 0.08333, 0.25, 0.08333, 0.25, 0.08333, 0.25, 0.08333, 0.25, 0.08333, 0.25, 0.08333, 0.25, 0.08333, 0.25, 0.08333, 0.25, 0.08333, 0.25, 0.08333, 0.25, 0.08333, 0.25, 0.08333, 0.25, 0.08333, 0.25, 0.08333, 0.25, 0.08333, 0.25, 0.08333, 0.25, 0.08333, 0.25, 0.08333, 0.25, 0.08333, 0.25, 0.08333, 0.25, 0.08333, 0.25, 0.08333, 0.25, 0.08333, 0.25, 0.08333, 0.25, 0.08333, 0.25, 0.08333, 0.25, 0.08333, 0.25, 0.08333, 0.25, 0.08333, 0.25, 0.08333, 0.25, 0.08333, 0.25, 0.08333, 0.25, 0.08333, 0.25, 0.08333, 0.25, 0.08333, 0.25, 0.08333, 0.25, 0.08333, 0.25, 0.08333, 0.25, 0.08333, 0.25, 0.08333, 0.25, 0.08333, 0.25, 0.08333, 0.25, 0.08333, 0.25, 0.08333, 0.25, 0.08333, 0.25, 0.08333, 0.25, 0.08333, 0.25, 0.08333, 0.25, 0.08333, 0.25, 0.08333, 0.25, 0.08333, 0.25, 0.08333, 0.25, 0.08333, 0.25, 0.08333, 0.25, 0.08333, 0.25, 0.08333, 0.25, 0.08333, 0.25, 0.08333, 0.25, 0.08333, 0.25, 0.08333, 0.25, 0.08333, 0.25, 0.08333, 0.25, 0.08333, 0.25, 0.08333, 0.25, 0.08333, 0.25, 0.08333, 0.25, 0.08333, 0.25, 0.08333, 0.25, 0.08333, 0.25, 0.08333, 0.25, 0.08333, 0.25, 0.08333, 0.25, 0.08333, 0.25, 0.08333, 0.25, 0.08333, 0.25, 0.08333, 0.25, 0.08333, 0.25, 0.08333, 0.25, 0.08333, 0.25, 0.08333, 0.25, 0.08333, 0.25, 0.08333, 0.25, 0.08333, 0.25, 0.08333, 0.25, 0.08333, 0.25, 0.08333, 0.25, 0.08333, 0.25, 0.08333, 0.25, 0.08333, 0.25, 0.08333, 0.25, 0.08333, 0.25, 0.08333, 0.25, 0.08333, 0.25, 0.08333, 0.25, 0.08333, 0.25, 0.08333, 0.25, 0.08333, 0.25, 0.08333, 0.25, 0.08333, 0.25, 0.08333, 0.25, 0.08333, 0.25, 0.08333, 0.25, 0.08333, 0.25, 0.08333, 0.25, 0.08333, 0.25, 0.08333, 0.25, 0.08333, 0.25, 0.08333, 0.25, 0.08333, 0.25, 0.08333, 0.25, 0.08333, 0.25, 0.08333, 0.25, 0.08333, 0.25, 0.08333, 0.25, 0.08333, 0.25, 0.08333, 0.25, 0.08333, 0.25, 0.08333, 0.25, 0.08333, 0.25, 0.08333, 0.25, 0.08333, 0.25, 0.08333, 0.25, 0.08333, 0.25, 0.08333, 0.25, 0.08333, 0.25, 0.08333, 0.25, 0.08333, 0.25, 0.08333, 0.25, 0.08333, 0.25, 0.08333, 0.25, 0.08333, 0.25, 0.08333, 0.25, 0.08333, 0.25, 0.08333, 0.25, 0.08333, 0.25, 0.08333, 0.25, 0.08333, 0.25, 0.08333, 0.25, 0.08333, 0.25, 0.08333, 0.25, 0.08333, 0.25, 0.08333, 0.25, 0.08333, 0.25, 0.08333, 0.25, 0.08333, 0.25, 0.08333, 0.25, 0.08333, 0.25, 0.08333, 0.25, 0.08333, 0.25, 0.08333, 0.25, 0.08333, 0.25, 0.08333, 0.25, 0.08333, 0.25, 0.08333, 0.25, 0.08333, 0.25, 0.08333, 0.25, 0.08333, 0.25, 0.08333, 0.25, 0.08333, 0.25, 0.08333, 0.25, 0.08333, 0.25, 0.08333, 0.25, 0.08333, 0.25, 0.08333, 0.25, 0.08333, 0.25, 0.08333, 0.25, 0.08333, 0.25, 0.08333, 0.25, 0.08333, 0.25, 0.08333, 0.25, 0.08333, 0.25, 0.08333, 0.25, 0.08333, 0.25, 0.08333, 0.25, 0.08333, 0.25, 0.08333, 0.25, 0.08333, 0.25, 0.08333, 0.25, 0.08333, 0.25, 0.08333, 0.25, 0.08333, 0.25, 0.08333, 0.25, 0.08333, 0.25, 0.08333, 0.25, 0.08333, 0.25, 0.08333, 0.25, 0.08333, 0.25, 0.08333, 0.25, 0.08333, 0.25, 0.08333, 0.25, 0.08333, 0.25, 0.08333, 0.25, 0.08333, 0.25, 0.08333, 0.25, 0.08333, 0.25, 0.08333, 0.25, 0.08333, 0.25, 0.08333, 0.25, 0.08333, 0.25, 0.08333, 0.25, 0.08333, 0.25, 0.08333, 0.25, 0.08333, 0.25, 0.08333, 0.25, 0.08333, 0.25, 0.08333, 0.25, 0.08333, 0.25, 0.08333, 0.25, 0.08333, 0.25, 0.08333, 0.25, 0.08333, 0.25, 0.08333, 0.25, 0.08333, 0.25, 0.08333, 0.25, 0.08333, 0.25, 0.08333, 0.25, 0.08333, 0.25, 0.08333, 0.25, 0.08333, 0.25, 0.08333, 0.25, 0.08333, 0.25, 0.08333, 0.25, 0.08333, 0.25, 0.08333, 0.25, 0.08333, 0.25, 0.08333, 0.25, 0.08333, 0.25, 0.08333, 0.25, 0.08333, 0.25, 0.08333, 0.25, 0.08333, 0.25, 0.08333, 0.25, 0.08333, 0.25, 0.08333, 0.25, 0.08333, 0.25, 0.08333, 0.25, 0.08333, 0.25, 0.08333, 0.25, 0.08333, 0.25, 0.08333, 0.25, 0.08333, 0.25, 0.08333, 0.25, 0.08333, 0.25, 0.08333, 0.25, 0.08333, 0.25, 0.08333, 0.25, 0.08333, 0.25, 0.08333, 0.25, 0.08333, 0.25, 0.08333, 0.25, 0.08333, 0.25, 0.08333, 0.25, 0.08333, 0.25, 0.08333, 0.25, 0.08333, 0.25, 0.08333, 0.25, 0.08333, 0.25, 0.08333, 0.25, 0.08333, 0.25, 0.08333, 0.25, 0.08333, 0.25, 0.08333, 0.25, 0.08333, 0.25, 0.08333, 0.25, 0.08333, 0.25, 0.08333, 0.25, 0.08333, 0.25, 0.08333, 0.25, 0.08333, 0.25, 0.08333, 0.25, 0.08333, 0.25, 0.08333, 0.25, 0.08333, 0.25, 0.08333, 0.25, 0.08333, 0.25, 0.08333, 0.25, 0.08333, 0.25, 0.08333, 0.25, 0.08333, 0.25, 0.08333, 0.25, 0.08333, 0.25, 0.08333, 0.25, 0.08333, 0.25, 0.08333, 0.25, 0.08333, 0.25, 0.08333, 0.25, 0.08333, 0.25, 0.08333, 0.25, 0.08333, 0.25, 0.08333, 0.25, 0.08333, 0.25, 0.08333, 0.25, 0.08333, 0.25, 0.08333, 0.25, 0.08333, 0.25, 0.08333, 0.25, 0.08333, 0.25, 0.08333, 0.25, 0.08333, 0.25, 0.08333, 0.25, 0.08333, 0.25, 0.08333, 0.25, 0.08333, 0.25, 0.08333, 0.25, 0.08333, 0.25, 0.08333, 0.25, 0.08333, 0.25, 0.08333, 0.25, 0.08333, 0.25, 0.08333, 0.25, 0.08333, 0.25, 0.08333, 0.25, 0.08333, 0.25, 0.08333, 0.25, 0.08333, 0.25, 0.08333, 0.25, 0.08333])
me_post_shoe_bronze_trim___places_palette.materials.append(mat_trim___places_palette)
me_post_shoe_bronze_trim___places_palette.update()

# ---- objects
ob_post_shoe_bronze = bpy.data.objects.new('post_shoe_bronze', None)
ob_anchor_post = bpy.data.objects.new('anchor_post', None)
ob_post_shoe_bronze_trim___places_palette = bpy.data.objects.new('post_shoe_bronze_Trim • places palette', me_post_shoe_bronze_trim___places_palette)

# ---- transforms, parenting, visibility, modifiers, constraints
ob_post_shoe_bronze.location = (0.0, 0.0, 0.0)
ob_post_shoe_bronze.empty_display_size = 0.05
ob_anchor_post.parent = ob_post_shoe_bronze
ob_anchor_post.location = (0.0, 0.0, 0.22)
ob_anchor_post.empty_display_type = 'ARROWS'
ob_anchor_post.empty_display_size = 0.06
ob_post_shoe_bronze_trim___places_palette.parent = ob_post_shoe_bronze
ob_post_shoe_bronze_trim___places_palette.location = (0.0, 0.0, 0.0)

# ---- collection membership
scene.collection.objects.link(ob_post_shoe_bronze)
scene.collection.objects.link(ob_anchor_post)
scene.collection.objects.link(ob_post_shoe_bronze_trim___places_palette)

# ---- scene / render settings (as saved in the file)
scene.frame_start = 1; scene.frame_end = 250; scene.frame_set(1)
scene.render.engine = 'BLENDER_EEVEE_NEXT'
scene.render.bake_bias = 0.0
scene.render.bake_samples = 0
scene.render.compositor_device = 'GPU'
scene.eevee.use_volume_custom_range = False
scene.eevee.fast_gi_thickness_near = 0.1
scene.eevee.fast_gi_thickness_far = 0.0
scene.eevee.ray_tracing_options.screen_trace_thickness = 0.1
bpy.context.view_layer.update()

# ---- added for rendering (the .blend has no active camera and no usable light): camera, sun + grey world if the file has none
cam_auto = bpy.data.cameras.new('AutoCamera')
cam_auto.lens = 50.0
cam_auto.sensor_width = 36.0
cam_auto.clip_end = 1000.0
ob_auto_camera = bpy.data.objects.new('AutoCamera', cam_auto)
scene.collection.objects.link(ob_auto_camera)
ob_auto_camera.location = (0.442176, -0.530611, 0.463741)
ob_auto_camera.rotation_euler = (1.09748, -7.21219e-08, 0.694738)
scene.camera = ob_auto_camera
light_auto_sun = bpy.data.lights.new('AutoSun', 'SUN')
light_auto_sun.energy = 3.0
light_auto_sun.angle = 0.0523599
ob_auto_sun = bpy.data.objects.new('AutoSun', light_auto_sun)
scene.collection.objects.link(ob_auto_sun)
ob_auto_sun.rotation_euler = (0.872665, 0.174533, 0.523599)
if scene.world is None:
    world_auto = bpy.data.worlds.new('AutoWorld')
    world_auto.color = (0.3, 0.3, 0.3)
    scene.world = world_auto
bpy.context.view_layer.update()
